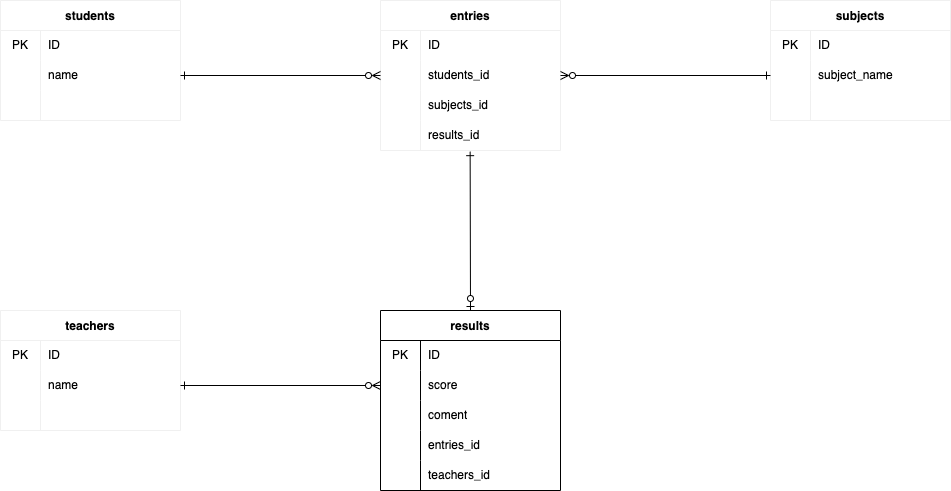

The diagram above was exported from draw.io. Its source (the exported page's mxGraphModel, read from the mxfile embedded in the PNG):
<mxGraphModel dx="1563" dy="515" grid="1" gridSize="10" guides="1" tooltips="1" connect="1" arrows="1" fold="1" page="1" pageScale="1" pageWidth="827" pageHeight="1169" math="0" shadow="0">
  <root>
    <mxCell id="0" />
    <mxCell id="1" parent="0" />
    <mxCell id="rGZDKNE6DcWgJZunU0KP-190" style="edgeStyle=none;html=1;rounded=0;" parent="1" edge="1">
      <mxGeometry relative="1" as="geometry">
        <mxPoint x="80" y="320" as="targetPoint" />
        <mxPoint x="80" y="320" as="sourcePoint" />
      </mxGeometry>
    </mxCell>
    <mxCell id="rGZDKNE6DcWgJZunU0KP-233" style="edgeStyle=none;html=1;rounded=0;" parent="1" edge="1">
      <mxGeometry relative="1" as="geometry">
        <mxPoint x="-90" y="370.0000000000001" as="targetPoint" />
        <mxPoint x="-90" y="369.9999999999999" as="sourcePoint" />
      </mxGeometry>
    </mxCell>
    <mxCell id="rGZDKNE6DcWgJZunU0KP-281" value="students" style="shape=table;startSize=30;container=1;collapsible=0;childLayout=tableLayout;fixedRows=1;rowLines=0;fontStyle=1;strokeColor=#F0F0F0;rounded=0;" parent="1" vertex="1">
      <mxGeometry x="-680" y="50" width="180" height="120" as="geometry" />
    </mxCell>
    <mxCell id="rGZDKNE6DcWgJZunU0KP-282" value="" style="shape=tableRow;horizontal=0;startSize=0;swimlaneHead=0;swimlaneBody=0;top=0;left=0;bottom=0;right=0;collapsible=0;dropTarget=0;fillColor=none;points=[[0,0.5],[1,0.5]];portConstraint=eastwest;strokeColor=#F0F0F0;rounded=0;swimlaneFillColor=default;" parent="rGZDKNE6DcWgJZunU0KP-281" vertex="1">
      <mxGeometry y="30" width="180" height="30" as="geometry" />
    </mxCell>
    <mxCell id="rGZDKNE6DcWgJZunU0KP-283" value="PK" style="shape=partialRectangle;html=1;whiteSpace=wrap;connectable=0;fillColor=none;top=0;left=0;bottom=0;right=0;overflow=hidden;pointerEvents=1;strokeColor=#F0F0F0;rounded=0;" parent="rGZDKNE6DcWgJZunU0KP-282" vertex="1">
      <mxGeometry width="40" height="30" as="geometry">
        <mxRectangle width="40" height="30" as="alternateBounds" />
      </mxGeometry>
    </mxCell>
    <mxCell id="rGZDKNE6DcWgJZunU0KP-284" value="ID" style="shape=partialRectangle;html=1;whiteSpace=wrap;connectable=0;fillColor=none;top=0;left=0;bottom=0;right=0;align=left;spacingLeft=6;overflow=hidden;strokeColor=#F0F0F0;rounded=0;" parent="rGZDKNE6DcWgJZunU0KP-282" vertex="1">
      <mxGeometry x="40" width="140" height="30" as="geometry">
        <mxRectangle width="140" height="30" as="alternateBounds" />
      </mxGeometry>
    </mxCell>
    <mxCell id="rGZDKNE6DcWgJZunU0KP-285" value="" style="shape=tableRow;horizontal=0;startSize=0;swimlaneHead=0;swimlaneBody=0;top=0;left=0;bottom=0;right=0;collapsible=0;dropTarget=0;fillColor=none;points=[[0,0.5],[1,0.5]];portConstraint=eastwest;strokeColor=#F0F0F0;rounded=0;" parent="rGZDKNE6DcWgJZunU0KP-281" vertex="1">
      <mxGeometry y="60" width="180" height="30" as="geometry" />
    </mxCell>
    <mxCell id="rGZDKNE6DcWgJZunU0KP-286" value="" style="shape=partialRectangle;html=1;whiteSpace=wrap;connectable=0;fillColor=none;top=0;left=0;bottom=0;right=0;overflow=hidden;strokeColor=#F0F0F0;rounded=0;" parent="rGZDKNE6DcWgJZunU0KP-285" vertex="1">
      <mxGeometry width="40" height="30" as="geometry">
        <mxRectangle width="40" height="30" as="alternateBounds" />
      </mxGeometry>
    </mxCell>
    <mxCell id="rGZDKNE6DcWgJZunU0KP-287" value="name" style="shape=partialRectangle;html=1;whiteSpace=wrap;connectable=0;fillColor=none;top=0;left=0;bottom=0;right=0;align=left;spacingLeft=6;overflow=hidden;strokeColor=#F0F0F0;rounded=0;" parent="rGZDKNE6DcWgJZunU0KP-285" vertex="1">
      <mxGeometry x="40" width="140" height="30" as="geometry">
        <mxRectangle width="140" height="30" as="alternateBounds" />
      </mxGeometry>
    </mxCell>
    <mxCell id="rGZDKNE6DcWgJZunU0KP-288" value="" style="shape=tableRow;horizontal=0;startSize=0;swimlaneHead=0;swimlaneBody=0;top=0;left=0;bottom=0;right=0;collapsible=0;dropTarget=0;fillColor=none;points=[[0,0.5],[1,0.5]];portConstraint=eastwest;strokeColor=#F0F0F0;rounded=0;" parent="rGZDKNE6DcWgJZunU0KP-281" vertex="1">
      <mxGeometry y="90" width="180" height="30" as="geometry" />
    </mxCell>
    <mxCell id="rGZDKNE6DcWgJZunU0KP-289" value="" style="shape=partialRectangle;html=1;whiteSpace=wrap;connectable=0;fillColor=none;top=0;left=0;bottom=0;right=0;overflow=hidden;strokeColor=#F0F0F0;rounded=0;" parent="rGZDKNE6DcWgJZunU0KP-288" vertex="1">
      <mxGeometry width="40" height="30" as="geometry">
        <mxRectangle width="40" height="30" as="alternateBounds" />
      </mxGeometry>
    </mxCell>
    <mxCell id="rGZDKNE6DcWgJZunU0KP-290" value="" style="shape=partialRectangle;html=1;whiteSpace=wrap;connectable=0;fillColor=none;top=0;left=0;bottom=0;right=0;align=left;spacingLeft=6;overflow=hidden;strokeColor=#F0F0F0;rounded=0;" parent="rGZDKNE6DcWgJZunU0KP-288" vertex="1">
      <mxGeometry x="40" width="140" height="30" as="geometry">
        <mxRectangle width="140" height="30" as="alternateBounds" />
      </mxGeometry>
    </mxCell>
    <mxCell id="rGZDKNE6DcWgJZunU0KP-307" value="entries" style="shape=table;startSize=30;container=1;collapsible=0;childLayout=tableLayout;fixedRows=1;rowLines=0;fontStyle=1;strokeColor=#F0F0F0;rounded=0;" parent="1" vertex="1">
      <mxGeometry x="-300" y="50" width="180" height="150" as="geometry" />
    </mxCell>
    <mxCell id="rGZDKNE6DcWgJZunU0KP-308" value="" style="shape=tableRow;horizontal=0;startSize=0;swimlaneHead=0;swimlaneBody=0;top=0;left=0;bottom=0;right=0;collapsible=0;dropTarget=0;fillColor=none;points=[[0,0.5],[1,0.5]];portConstraint=eastwest;strokeColor=#F0F0F0;rounded=0;" parent="rGZDKNE6DcWgJZunU0KP-307" vertex="1">
      <mxGeometry y="30" width="180" height="30" as="geometry" />
    </mxCell>
    <mxCell id="rGZDKNE6DcWgJZunU0KP-309" value="PK" style="shape=partialRectangle;html=1;whiteSpace=wrap;connectable=0;fillColor=none;top=0;left=0;bottom=0;right=0;overflow=hidden;pointerEvents=1;strokeColor=#F0F0F0;rounded=0;" parent="rGZDKNE6DcWgJZunU0KP-308" vertex="1">
      <mxGeometry width="40" height="30" as="geometry">
        <mxRectangle width="40" height="30" as="alternateBounds" />
      </mxGeometry>
    </mxCell>
    <mxCell id="rGZDKNE6DcWgJZunU0KP-310" value="ID" style="shape=partialRectangle;html=1;whiteSpace=wrap;connectable=0;fillColor=none;top=0;left=0;bottom=0;right=0;align=left;spacingLeft=6;overflow=hidden;strokeColor=#F0F0F0;rounded=0;" parent="rGZDKNE6DcWgJZunU0KP-308" vertex="1">
      <mxGeometry x="40" width="140" height="30" as="geometry">
        <mxRectangle width="140" height="30" as="alternateBounds" />
      </mxGeometry>
    </mxCell>
    <mxCell id="rGZDKNE6DcWgJZunU0KP-311" value="" style="shape=tableRow;horizontal=0;startSize=0;swimlaneHead=0;swimlaneBody=0;top=0;left=0;bottom=0;right=0;collapsible=0;dropTarget=0;fillColor=none;points=[[0,0.5],[1,0.5]];portConstraint=eastwest;strokeColor=#F0F0F0;rounded=0;" parent="rGZDKNE6DcWgJZunU0KP-307" vertex="1">
      <mxGeometry y="60" width="180" height="30" as="geometry" />
    </mxCell>
    <mxCell id="rGZDKNE6DcWgJZunU0KP-312" value="" style="shape=partialRectangle;html=1;whiteSpace=wrap;connectable=0;fillColor=none;top=0;left=0;bottom=0;right=0;overflow=hidden;strokeColor=#F0F0F0;rounded=0;" parent="rGZDKNE6DcWgJZunU0KP-311" vertex="1">
      <mxGeometry width="40" height="30" as="geometry">
        <mxRectangle width="40" height="30" as="alternateBounds" />
      </mxGeometry>
    </mxCell>
    <mxCell id="rGZDKNE6DcWgJZunU0KP-313" value="students_id" style="shape=partialRectangle;html=1;whiteSpace=wrap;connectable=0;fillColor=none;top=0;left=0;bottom=0;right=0;align=left;spacingLeft=6;overflow=hidden;strokeColor=#F0F0F0;rounded=0;" parent="rGZDKNE6DcWgJZunU0KP-311" vertex="1">
      <mxGeometry x="40" width="140" height="30" as="geometry">
        <mxRectangle width="140" height="30" as="alternateBounds" />
      </mxGeometry>
    </mxCell>
    <mxCell id="rGZDKNE6DcWgJZunU0KP-522" style="shape=tableRow;horizontal=0;startSize=0;swimlaneHead=0;swimlaneBody=0;top=0;left=0;bottom=0;right=0;collapsible=0;dropTarget=0;fillColor=none;points=[[0,0.5],[1,0.5]];portConstraint=eastwest;strokeColor=#F0F0F0;rounded=0;" parent="rGZDKNE6DcWgJZunU0KP-307" vertex="1">
      <mxGeometry y="90" width="180" height="30" as="geometry" />
    </mxCell>
    <mxCell id="rGZDKNE6DcWgJZunU0KP-523" style="shape=partialRectangle;html=1;whiteSpace=wrap;connectable=0;fillColor=none;top=0;left=0;bottom=0;right=0;overflow=hidden;strokeColor=#F0F0F0;rounded=0;" parent="rGZDKNE6DcWgJZunU0KP-522" vertex="1">
      <mxGeometry width="40" height="30" as="geometry">
        <mxRectangle width="40" height="30" as="alternateBounds" />
      </mxGeometry>
    </mxCell>
    <mxCell id="rGZDKNE6DcWgJZunU0KP-524" value="subjects_id" style="shape=partialRectangle;html=1;whiteSpace=wrap;connectable=0;fillColor=none;top=0;left=0;bottom=0;right=0;align=left;spacingLeft=6;overflow=hidden;strokeColor=#F0F0F0;rounded=0;" parent="rGZDKNE6DcWgJZunU0KP-522" vertex="1">
      <mxGeometry x="40" width="140" height="30" as="geometry">
        <mxRectangle width="140" height="30" as="alternateBounds" />
      </mxGeometry>
    </mxCell>
    <mxCell id="rGZDKNE6DcWgJZunU0KP-525" style="shape=tableRow;horizontal=0;startSize=0;swimlaneHead=0;swimlaneBody=0;top=0;left=0;bottom=0;right=0;collapsible=0;dropTarget=0;fillColor=none;points=[[0,0.5],[1,0.5]];portConstraint=eastwest;strokeColor=#F0F0F0;rounded=0;" parent="rGZDKNE6DcWgJZunU0KP-307" vertex="1">
      <mxGeometry y="120" width="180" height="30" as="geometry" />
    </mxCell>
    <mxCell id="rGZDKNE6DcWgJZunU0KP-526" style="shape=partialRectangle;html=1;whiteSpace=wrap;connectable=0;fillColor=none;top=0;left=0;bottom=0;right=0;overflow=hidden;strokeColor=#F0F0F0;rounded=0;" parent="rGZDKNE6DcWgJZunU0KP-525" vertex="1">
      <mxGeometry width="40" height="30" as="geometry">
        <mxRectangle width="40" height="30" as="alternateBounds" />
      </mxGeometry>
    </mxCell>
    <mxCell id="rGZDKNE6DcWgJZunU0KP-527" value="results_id" style="shape=partialRectangle;html=1;whiteSpace=wrap;connectable=0;fillColor=none;top=0;left=0;bottom=0;right=0;align=left;spacingLeft=6;overflow=hidden;strokeColor=#F0F0F0;rounded=0;" parent="rGZDKNE6DcWgJZunU0KP-525" vertex="1">
      <mxGeometry x="40" width="140" height="30" as="geometry">
        <mxRectangle width="140" height="30" as="alternateBounds" />
      </mxGeometry>
    </mxCell>
    <mxCell id="rGZDKNE6DcWgJZunU0KP-320" value="subjects" style="shape=table;startSize=30;container=1;collapsible=0;childLayout=tableLayout;fixedRows=1;rowLines=0;fontStyle=1;strokeColor=#F0F0F0;rounded=0;" parent="1" vertex="1">
      <mxGeometry x="90" y="50" width="180" height="120" as="geometry" />
    </mxCell>
    <mxCell id="rGZDKNE6DcWgJZunU0KP-321" value="" style="shape=tableRow;horizontal=0;startSize=0;swimlaneHead=0;swimlaneBody=0;top=0;left=0;bottom=0;right=0;collapsible=0;dropTarget=0;fillColor=none;points=[[0,0.5],[1,0.5]];portConstraint=eastwest;strokeColor=#F0F0F0;rounded=0;" parent="rGZDKNE6DcWgJZunU0KP-320" vertex="1">
      <mxGeometry y="30" width="180" height="30" as="geometry" />
    </mxCell>
    <mxCell id="rGZDKNE6DcWgJZunU0KP-322" value="PK" style="shape=partialRectangle;html=1;whiteSpace=wrap;connectable=0;fillColor=none;top=0;left=0;bottom=0;right=0;overflow=hidden;pointerEvents=1;strokeColor=#F0F0F0;rounded=0;" parent="rGZDKNE6DcWgJZunU0KP-321" vertex="1">
      <mxGeometry width="40" height="30" as="geometry">
        <mxRectangle width="40" height="30" as="alternateBounds" />
      </mxGeometry>
    </mxCell>
    <mxCell id="rGZDKNE6DcWgJZunU0KP-323" value="ID" style="shape=partialRectangle;html=1;whiteSpace=wrap;connectable=0;fillColor=none;top=0;left=0;bottom=0;right=0;align=left;spacingLeft=6;overflow=hidden;strokeColor=#F0F0F0;rounded=0;" parent="rGZDKNE6DcWgJZunU0KP-321" vertex="1">
      <mxGeometry x="40" width="140" height="30" as="geometry">
        <mxRectangle width="140" height="30" as="alternateBounds" />
      </mxGeometry>
    </mxCell>
    <mxCell id="rGZDKNE6DcWgJZunU0KP-324" value="" style="shape=tableRow;horizontal=0;startSize=0;swimlaneHead=0;swimlaneBody=0;top=0;left=0;bottom=0;right=0;collapsible=0;dropTarget=0;fillColor=none;points=[[0,0.5],[1,0.5]];portConstraint=eastwest;strokeColor=#F0F0F0;rounded=0;" parent="rGZDKNE6DcWgJZunU0KP-320" vertex="1">
      <mxGeometry y="60" width="180" height="30" as="geometry" />
    </mxCell>
    <mxCell id="rGZDKNE6DcWgJZunU0KP-325" value="" style="shape=partialRectangle;html=1;whiteSpace=wrap;connectable=0;fillColor=none;top=0;left=0;bottom=0;right=0;overflow=hidden;strokeColor=#F0F0F0;rounded=0;" parent="rGZDKNE6DcWgJZunU0KP-324" vertex="1">
      <mxGeometry width="40" height="30" as="geometry">
        <mxRectangle width="40" height="30" as="alternateBounds" />
      </mxGeometry>
    </mxCell>
    <mxCell id="rGZDKNE6DcWgJZunU0KP-326" value="subject_name" style="shape=partialRectangle;html=1;whiteSpace=wrap;connectable=0;fillColor=none;top=0;left=0;bottom=0;right=0;align=left;spacingLeft=6;overflow=hidden;strokeColor=#F0F0F0;rounded=0;" parent="rGZDKNE6DcWgJZunU0KP-324" vertex="1">
      <mxGeometry x="40" width="140" height="30" as="geometry">
        <mxRectangle width="140" height="30" as="alternateBounds" />
      </mxGeometry>
    </mxCell>
    <mxCell id="rGZDKNE6DcWgJZunU0KP-327" value="" style="shape=tableRow;horizontal=0;startSize=0;swimlaneHead=0;swimlaneBody=0;top=0;left=0;bottom=0;right=0;collapsible=0;dropTarget=0;fillColor=none;points=[[0,0.5],[1,0.5]];portConstraint=eastwest;strokeColor=#F0F0F0;rounded=0;" parent="rGZDKNE6DcWgJZunU0KP-320" vertex="1">
      <mxGeometry y="90" width="180" height="30" as="geometry" />
    </mxCell>
    <mxCell id="rGZDKNE6DcWgJZunU0KP-328" value="" style="shape=partialRectangle;html=1;whiteSpace=wrap;connectable=0;fillColor=none;top=0;left=0;bottom=0;right=0;overflow=hidden;strokeColor=#F0F0F0;rounded=0;" parent="rGZDKNE6DcWgJZunU0KP-327" vertex="1">
      <mxGeometry width="40" height="30" as="geometry">
        <mxRectangle width="40" height="30" as="alternateBounds" />
      </mxGeometry>
    </mxCell>
    <mxCell id="rGZDKNE6DcWgJZunU0KP-329" value="" style="shape=partialRectangle;html=1;whiteSpace=wrap;connectable=0;fillColor=none;top=0;left=0;bottom=0;right=0;align=left;spacingLeft=6;overflow=hidden;strokeColor=#F0F0F0;rounded=0;" parent="rGZDKNE6DcWgJZunU0KP-327" vertex="1">
      <mxGeometry x="40" width="140" height="30" as="geometry">
        <mxRectangle width="140" height="30" as="alternateBounds" />
      </mxGeometry>
    </mxCell>
    <mxCell id="rGZDKNE6DcWgJZunU0KP-383" value="teachers" style="shape=table;startSize=30;container=1;collapsible=0;childLayout=tableLayout;fixedRows=1;rowLines=0;fontStyle=1;strokeColor=#F0F0F0;rounded=0;" parent="1" vertex="1">
      <mxGeometry x="-680" y="360" width="180" height="120" as="geometry" />
    </mxCell>
    <mxCell id="rGZDKNE6DcWgJZunU0KP-387" value="" style="shape=tableRow;horizontal=0;startSize=0;swimlaneHead=0;swimlaneBody=0;top=0;left=0;bottom=0;right=0;collapsible=0;dropTarget=0;fillColor=none;points=[[0,0.5],[1,0.5]];portConstraint=eastwest;strokeColor=#F0F0F0;rounded=0;" parent="rGZDKNE6DcWgJZunU0KP-383" vertex="1">
      <mxGeometry y="30" width="180" height="30" as="geometry" />
    </mxCell>
    <mxCell id="rGZDKNE6DcWgJZunU0KP-388" value="PK" style="shape=partialRectangle;html=1;whiteSpace=wrap;connectable=0;fillColor=none;top=0;left=0;bottom=0;right=0;overflow=hidden;strokeColor=#F0F0F0;rounded=0;" parent="rGZDKNE6DcWgJZunU0KP-387" vertex="1">
      <mxGeometry width="40" height="30" as="geometry">
        <mxRectangle width="40" height="30" as="alternateBounds" />
      </mxGeometry>
    </mxCell>
    <mxCell id="rGZDKNE6DcWgJZunU0KP-389" value="ID" style="shape=partialRectangle;html=1;whiteSpace=wrap;connectable=0;fillColor=none;top=0;left=0;bottom=0;right=0;align=left;spacingLeft=6;overflow=hidden;strokeColor=#F0F0F0;rounded=0;" parent="rGZDKNE6DcWgJZunU0KP-387" vertex="1">
      <mxGeometry x="40" width="140" height="30" as="geometry">
        <mxRectangle width="140" height="30" as="alternateBounds" />
      </mxGeometry>
    </mxCell>
    <mxCell id="rGZDKNE6DcWgJZunU0KP-390" value="" style="shape=tableRow;horizontal=0;startSize=0;swimlaneHead=0;swimlaneBody=0;top=0;left=0;bottom=0;right=0;collapsible=0;dropTarget=0;fillColor=none;points=[[0,0.5],[1,0.5]];portConstraint=eastwest;strokeColor=#F0F0F0;rounded=0;" parent="rGZDKNE6DcWgJZunU0KP-383" vertex="1">
      <mxGeometry y="60" width="180" height="30" as="geometry" />
    </mxCell>
    <mxCell id="rGZDKNE6DcWgJZunU0KP-391" value="" style="shape=partialRectangle;html=1;whiteSpace=wrap;connectable=0;fillColor=none;top=0;left=0;bottom=0;right=0;overflow=hidden;strokeColor=#F0F0F0;rounded=0;" parent="rGZDKNE6DcWgJZunU0KP-390" vertex="1">
      <mxGeometry width="40" height="30" as="geometry">
        <mxRectangle width="40" height="30" as="alternateBounds" />
      </mxGeometry>
    </mxCell>
    <mxCell id="rGZDKNE6DcWgJZunU0KP-392" value="name" style="shape=partialRectangle;html=1;whiteSpace=wrap;connectable=0;fillColor=none;top=0;left=0;bottom=0;right=0;align=left;spacingLeft=6;overflow=hidden;strokeColor=#F0F0F0;rounded=0;" parent="rGZDKNE6DcWgJZunU0KP-390" vertex="1">
      <mxGeometry x="40" width="140" height="30" as="geometry">
        <mxRectangle width="140" height="30" as="alternateBounds" />
      </mxGeometry>
    </mxCell>
    <mxCell id="rGZDKNE6DcWgJZunU0KP-442" style="shape=tableRow;horizontal=0;startSize=0;swimlaneHead=0;swimlaneBody=0;top=0;left=0;bottom=0;right=0;collapsible=0;dropTarget=0;fillColor=none;points=[[0,0.5],[1,0.5]];portConstraint=eastwest;strokeColor=#F0F0F0;rounded=0;" parent="rGZDKNE6DcWgJZunU0KP-383" vertex="1">
      <mxGeometry y="90" width="180" height="30" as="geometry" />
    </mxCell>
    <mxCell id="rGZDKNE6DcWgJZunU0KP-443" style="shape=partialRectangle;html=1;whiteSpace=wrap;connectable=0;fillColor=none;top=0;left=0;bottom=0;right=0;overflow=hidden;strokeColor=#F0F0F0;rounded=0;" parent="rGZDKNE6DcWgJZunU0KP-442" vertex="1">
      <mxGeometry width="40" height="30" as="geometry">
        <mxRectangle width="40" height="30" as="alternateBounds" />
      </mxGeometry>
    </mxCell>
    <mxCell id="rGZDKNE6DcWgJZunU0KP-444" value="" style="shape=partialRectangle;html=1;whiteSpace=wrap;connectable=0;fillColor=none;top=0;left=0;bottom=0;right=0;align=left;spacingLeft=6;overflow=hidden;strokeColor=#F0F0F0;rounded=0;" parent="rGZDKNE6DcWgJZunU0KP-442" vertex="1">
      <mxGeometry x="40" width="140" height="30" as="geometry">
        <mxRectangle width="140" height="30" as="alternateBounds" />
      </mxGeometry>
    </mxCell>
    <mxCell id="rGZDKNE6DcWgJZunU0KP-454" style="edgeStyle=none;html=1;exitX=1;exitY=0.5;exitDx=0;exitDy=0;entryX=0;entryY=0.5;entryDx=0;entryDy=0;startArrow=ERone;startFill=0;endArrow=ERzeroToMany;endFill=0;" parent="1" source="rGZDKNE6DcWgJZunU0KP-285" target="rGZDKNE6DcWgJZunU0KP-311" edge="1">
      <mxGeometry relative="1" as="geometry" />
    </mxCell>
    <mxCell id="rGZDKNE6DcWgJZunU0KP-457" style="edgeStyle=none;html=1;exitX=1;exitY=0.5;exitDx=0;exitDy=0;entryX=0;entryY=0.5;entryDx=0;entryDy=0;startArrow=ERzeroToMany;startFill=0;endArrow=ERone;endFill=0;" parent="1" source="rGZDKNE6DcWgJZunU0KP-311" target="rGZDKNE6DcWgJZunU0KP-324" edge="1">
      <mxGeometry relative="1" as="geometry" />
    </mxCell>
    <mxCell id="rGZDKNE6DcWgJZunU0KP-520" style="edgeStyle=none;html=1;exitX=0.5;exitY=0;exitDx=0;exitDy=0;entryX=0.492;entryY=1.039;entryDx=0;entryDy=0;entryPerimeter=0;startArrow=ERzeroToMany;startFill=0;endArrow=ERzeroToOne;endFill=0;" parent="1" source="rGZDKNE6DcWgJZunU0KP-488" edge="1">
      <mxGeometry relative="1" as="geometry" />
    </mxCell>
    <mxCell id="rGZDKNE6DcWgJZunU0KP-528" style="edgeStyle=none;html=1;exitX=0.5;exitY=0;exitDx=0;exitDy=0;entryX=0.498;entryY=1.039;entryDx=0;entryDy=0;entryPerimeter=0;startArrow=ERzeroToOne;startFill=0;endArrow=ERone;endFill=0;" parent="1" source="rGZDKNE6DcWgJZunU0KP-488" target="rGZDKNE6DcWgJZunU0KP-525" edge="1">
      <mxGeometry relative="1" as="geometry" />
    </mxCell>
    <mxCell id="rGZDKNE6DcWgJZunU0KP-488" value="results" style="shape=table;startSize=30;container=1;collapsible=0;childLayout=tableLayout;fixedRows=1;rowLines=0;fontStyle=1;" parent="1" vertex="1">
      <mxGeometry x="-300" y="360" width="180" height="180" as="geometry" />
    </mxCell>
    <mxCell id="rGZDKNE6DcWgJZunU0KP-492" value="" style="shape=tableRow;horizontal=0;startSize=0;swimlaneHead=0;swimlaneBody=0;top=0;left=0;bottom=0;right=0;collapsible=0;dropTarget=0;fillColor=none;points=[[0,0.5],[1,0.5]];portConstraint=eastwest;" parent="rGZDKNE6DcWgJZunU0KP-488" vertex="1">
      <mxGeometry y="30" width="180" height="30" as="geometry" />
    </mxCell>
    <mxCell id="rGZDKNE6DcWgJZunU0KP-493" value="PK" style="shape=partialRectangle;html=1;whiteSpace=wrap;connectable=0;fillColor=none;top=0;left=0;bottom=0;right=0;overflow=hidden;" parent="rGZDKNE6DcWgJZunU0KP-492" vertex="1">
      <mxGeometry width="40" height="30" as="geometry">
        <mxRectangle width="40" height="30" as="alternateBounds" />
      </mxGeometry>
    </mxCell>
    <mxCell id="rGZDKNE6DcWgJZunU0KP-494" value="ID" style="shape=partialRectangle;html=1;whiteSpace=wrap;connectable=0;fillColor=none;top=0;left=0;bottom=0;right=0;align=left;spacingLeft=6;overflow=hidden;" parent="rGZDKNE6DcWgJZunU0KP-492" vertex="1">
      <mxGeometry x="40" width="140" height="30" as="geometry">
        <mxRectangle width="140" height="30" as="alternateBounds" />
      </mxGeometry>
    </mxCell>
    <mxCell id="rGZDKNE6DcWgJZunU0KP-495" value="" style="shape=tableRow;horizontal=0;startSize=0;swimlaneHead=0;swimlaneBody=0;top=0;left=0;bottom=0;right=0;collapsible=0;dropTarget=0;fillColor=none;points=[[0,0.5],[1,0.5]];portConstraint=eastwest;" parent="rGZDKNE6DcWgJZunU0KP-488" vertex="1">
      <mxGeometry y="60" width="180" height="30" as="geometry" />
    </mxCell>
    <mxCell id="rGZDKNE6DcWgJZunU0KP-496" value="" style="shape=partialRectangle;html=1;whiteSpace=wrap;connectable=0;fillColor=none;top=0;left=0;bottom=0;right=0;overflow=hidden;" parent="rGZDKNE6DcWgJZunU0KP-495" vertex="1">
      <mxGeometry width="40" height="30" as="geometry">
        <mxRectangle width="40" height="30" as="alternateBounds" />
      </mxGeometry>
    </mxCell>
    <mxCell id="rGZDKNE6DcWgJZunU0KP-497" value="score" style="shape=partialRectangle;html=1;whiteSpace=wrap;connectable=0;fillColor=none;top=0;left=0;bottom=0;right=0;align=left;spacingLeft=6;overflow=hidden;" parent="rGZDKNE6DcWgJZunU0KP-495" vertex="1">
      <mxGeometry x="40" width="140" height="30" as="geometry">
        <mxRectangle width="140" height="30" as="alternateBounds" />
      </mxGeometry>
    </mxCell>
    <mxCell id="rGZDKNE6DcWgJZunU0KP-510" style="shape=tableRow;horizontal=0;startSize=0;swimlaneHead=0;swimlaneBody=0;top=0;left=0;bottom=0;right=0;collapsible=0;dropTarget=0;fillColor=none;points=[[0,0.5],[1,0.5]];portConstraint=eastwest;" parent="rGZDKNE6DcWgJZunU0KP-488" vertex="1">
      <mxGeometry y="90" width="180" height="30" as="geometry" />
    </mxCell>
    <mxCell id="rGZDKNE6DcWgJZunU0KP-511" style="shape=partialRectangle;html=1;whiteSpace=wrap;connectable=0;fillColor=none;top=0;left=0;bottom=0;right=0;overflow=hidden;" parent="rGZDKNE6DcWgJZunU0KP-510" vertex="1">
      <mxGeometry width="40" height="30" as="geometry">
        <mxRectangle width="40" height="30" as="alternateBounds" />
      </mxGeometry>
    </mxCell>
    <mxCell id="rGZDKNE6DcWgJZunU0KP-512" value="coment" style="shape=partialRectangle;html=1;whiteSpace=wrap;connectable=0;fillColor=none;top=0;left=0;bottom=0;right=0;align=left;spacingLeft=6;overflow=hidden;" parent="rGZDKNE6DcWgJZunU0KP-510" vertex="1">
      <mxGeometry x="40" width="140" height="30" as="geometry">
        <mxRectangle width="140" height="30" as="alternateBounds" />
      </mxGeometry>
    </mxCell>
    <mxCell id="rGZDKNE6DcWgJZunU0KP-529" style="shape=tableRow;horizontal=0;startSize=0;swimlaneHead=0;swimlaneBody=0;top=0;left=0;bottom=0;right=0;collapsible=0;dropTarget=0;fillColor=none;points=[[0,0.5],[1,0.5]];portConstraint=eastwest;" parent="rGZDKNE6DcWgJZunU0KP-488" vertex="1">
      <mxGeometry y="120" width="180" height="30" as="geometry" />
    </mxCell>
    <mxCell id="rGZDKNE6DcWgJZunU0KP-530" style="shape=partialRectangle;html=1;whiteSpace=wrap;connectable=0;fillColor=none;top=0;left=0;bottom=0;right=0;overflow=hidden;" parent="rGZDKNE6DcWgJZunU0KP-529" vertex="1">
      <mxGeometry width="40" height="30" as="geometry">
        <mxRectangle width="40" height="30" as="alternateBounds" />
      </mxGeometry>
    </mxCell>
    <mxCell id="rGZDKNE6DcWgJZunU0KP-531" value="entries_id" style="shape=partialRectangle;html=1;whiteSpace=wrap;connectable=0;fillColor=none;top=0;left=0;bottom=0;right=0;align=left;spacingLeft=6;overflow=hidden;" parent="rGZDKNE6DcWgJZunU0KP-529" vertex="1">
      <mxGeometry x="40" width="140" height="30" as="geometry">
        <mxRectangle width="140" height="30" as="alternateBounds" />
      </mxGeometry>
    </mxCell>
    <mxCell id="rGZDKNE6DcWgJZunU0KP-504" style="shape=tableRow;horizontal=0;startSize=0;swimlaneHead=0;swimlaneBody=0;top=0;left=0;bottom=0;right=0;collapsible=0;dropTarget=0;fillColor=none;points=[[0,0.5],[1,0.5]];portConstraint=eastwest;" parent="rGZDKNE6DcWgJZunU0KP-488" vertex="1">
      <mxGeometry y="150" width="180" height="30" as="geometry" />
    </mxCell>
    <mxCell id="rGZDKNE6DcWgJZunU0KP-505" style="shape=partialRectangle;html=1;whiteSpace=wrap;connectable=0;fillColor=none;top=0;left=0;bottom=0;right=0;overflow=hidden;" parent="rGZDKNE6DcWgJZunU0KP-504" vertex="1">
      <mxGeometry width="40" height="30" as="geometry">
        <mxRectangle width="40" height="30" as="alternateBounds" />
      </mxGeometry>
    </mxCell>
    <mxCell id="rGZDKNE6DcWgJZunU0KP-506" value="teachers_id" style="shape=partialRectangle;html=1;whiteSpace=wrap;connectable=0;fillColor=none;top=0;left=0;bottom=0;right=0;align=left;spacingLeft=6;overflow=hidden;" parent="rGZDKNE6DcWgJZunU0KP-504" vertex="1">
      <mxGeometry x="40" width="140" height="30" as="geometry">
        <mxRectangle width="140" height="30" as="alternateBounds" />
      </mxGeometry>
    </mxCell>
    <mxCell id="rGZDKNE6DcWgJZunU0KP-521" style="edgeStyle=none;html=1;exitX=1;exitY=0.5;exitDx=0;exitDy=0;entryX=0;entryY=0.5;entryDx=0;entryDy=0;startArrow=ERone;startFill=0;endArrow=ERzeroToMany;endFill=0;" parent="1" source="rGZDKNE6DcWgJZunU0KP-390" target="rGZDKNE6DcWgJZunU0KP-495" edge="1">
      <mxGeometry relative="1" as="geometry" />
    </mxCell>
  </root>
</mxGraphModel>